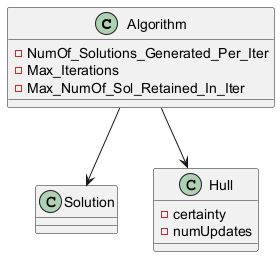

The diagram above was rendered by PlantUML. Its source (embedded in the PNG):
@startuml
class Algorithm {
  - NumOf_Solutions_Generated_Per_Iter
  - Max_Iterations
  - Max_NumOf_Sol_Retained_In_Iter
}
class Solution {
}
class Hull {
  - certainty
  - numUpdates
}
Algorithm --> Solution
Algorithm --> Hull
@enduml